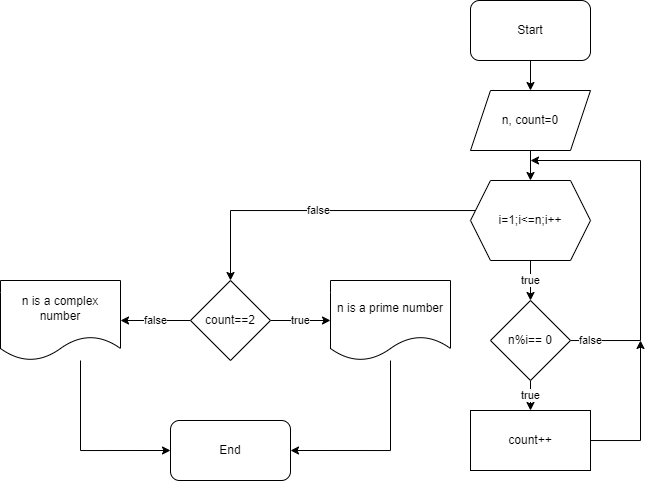

The diagram above was exported from draw.io. Its source (the exported page's mxGraphModel, read from the mxfile embedded in the PNG):
<mxGraphModel dx="2112" dy="709" grid="1" gridSize="10" guides="1" tooltips="1" connect="1" arrows="1" fold="1" page="1" pageScale="1" pageWidth="850" pageHeight="1100" math="0" shadow="0">
  <root>
    <mxCell id="0" />
    <mxCell id="1" parent="0" />
    <mxCell id="A4JzOgCtkceDp93slDg7-6" value="" style="edgeStyle=orthogonalEdgeStyle;rounded=0;orthogonalLoop=1;jettySize=auto;html=1;" parent="1" source="A4JzOgCtkceDp93slDg7-1" target="A4JzOgCtkceDp93slDg7-2" edge="1">
      <mxGeometry relative="1" as="geometry" />
    </mxCell>
    <mxCell id="A4JzOgCtkceDp93slDg7-1" value="Start" style="rounded=1;whiteSpace=wrap;html=1;" parent="1" vertex="1">
      <mxGeometry x="240" y="80" width="120" height="60" as="geometry" />
    </mxCell>
    <mxCell id="A4JzOgCtkceDp93slDg7-7" value="" style="edgeStyle=orthogonalEdgeStyle;rounded=0;orthogonalLoop=1;jettySize=auto;html=1;" parent="1" source="A4JzOgCtkceDp93slDg7-2" edge="1">
      <mxGeometry relative="1" as="geometry">
        <mxPoint x="300" y="260" as="targetPoint" />
      </mxGeometry>
    </mxCell>
    <mxCell id="A4JzOgCtkceDp93slDg7-2" value="n, count=0" style="shape=parallelogram;perimeter=parallelogramPerimeter;whiteSpace=wrap;html=1;fixedSize=1;" parent="1" vertex="1">
      <mxGeometry x="240" y="170" width="120" height="60" as="geometry" />
    </mxCell>
    <mxCell id="I8tvzyr2a71eLOWXUuKX-9" value="true" style="edgeStyle=orthogonalEdgeStyle;rounded=0;orthogonalLoop=1;jettySize=auto;html=1;" edge="1" parent="1" source="I8tvzyr2a71eLOWXUuKX-1" target="I8tvzyr2a71eLOWXUuKX-4">
      <mxGeometry relative="1" as="geometry" />
    </mxCell>
    <mxCell id="I8tvzyr2a71eLOWXUuKX-23" value="false" style="edgeStyle=orthogonalEdgeStyle;rounded=0;orthogonalLoop=1;jettySize=auto;html=1;entryX=0.5;entryY=0;entryDx=0;entryDy=0;" edge="1" parent="1" source="I8tvzyr2a71eLOWXUuKX-1" target="I8tvzyr2a71eLOWXUuKX-13">
      <mxGeometry relative="1" as="geometry">
        <mxPoint y="300" as="targetPoint" />
        <Array as="points">
          <mxPoint y="290" />
        </Array>
      </mxGeometry>
    </mxCell>
    <mxCell id="I8tvzyr2a71eLOWXUuKX-1" value="i=1;i&amp;lt;=n;i++" style="shape=hexagon;perimeter=hexagonPerimeter2;whiteSpace=wrap;html=1;fixedSize=1;" vertex="1" parent="1">
      <mxGeometry x="240" y="260" width="120" height="80" as="geometry" />
    </mxCell>
    <mxCell id="I8tvzyr2a71eLOWXUuKX-2" value="End" style="rounded=1;whiteSpace=wrap;html=1;" vertex="1" parent="1">
      <mxGeometry x="-60" y="500" width="120" height="60" as="geometry" />
    </mxCell>
    <mxCell id="I8tvzyr2a71eLOWXUuKX-12" value="true" style="edgeStyle=orthogonalEdgeStyle;rounded=0;orthogonalLoop=1;jettySize=auto;html=1;" edge="1" parent="1" source="I8tvzyr2a71eLOWXUuKX-4" target="I8tvzyr2a71eLOWXUuKX-11">
      <mxGeometry relative="1" as="geometry" />
    </mxCell>
    <mxCell id="I8tvzyr2a71eLOWXUuKX-21" value="false" style="edgeStyle=orthogonalEdgeStyle;rounded=0;orthogonalLoop=1;jettySize=auto;html=1;" edge="1" parent="1" source="I8tvzyr2a71eLOWXUuKX-4">
      <mxGeometry x="-0.8887" relative="1" as="geometry">
        <mxPoint x="300" y="240" as="targetPoint" />
        <Array as="points">
          <mxPoint x="410" y="420" />
          <mxPoint x="410" y="240" />
        </Array>
        <mxPoint as="offset" />
      </mxGeometry>
    </mxCell>
    <mxCell id="I8tvzyr2a71eLOWXUuKX-4" value="n%i== 0" style="rhombus;whiteSpace=wrap;html=1;" vertex="1" parent="1">
      <mxGeometry x="260" y="380" width="80" height="80" as="geometry" />
    </mxCell>
    <mxCell id="I8tvzyr2a71eLOWXUuKX-20" style="edgeStyle=orthogonalEdgeStyle;rounded=0;orthogonalLoop=1;jettySize=auto;html=1;entryX=1;entryY=0.5;entryDx=0;entryDy=0;" edge="1" parent="1" source="I8tvzyr2a71eLOWXUuKX-7" target="I8tvzyr2a71eLOWXUuKX-2">
      <mxGeometry relative="1" as="geometry">
        <Array as="points">
          <mxPoint x="160" y="530" />
        </Array>
      </mxGeometry>
    </mxCell>
    <mxCell id="I8tvzyr2a71eLOWXUuKX-7" value="n is a prime number" style="shape=document;whiteSpace=wrap;html=1;boundedLbl=1;" vertex="1" parent="1">
      <mxGeometry x="100" y="360" width="120" height="80" as="geometry" />
    </mxCell>
    <mxCell id="I8tvzyr2a71eLOWXUuKX-19" style="edgeStyle=orthogonalEdgeStyle;rounded=0;orthogonalLoop=1;jettySize=auto;html=1;entryX=0;entryY=0.5;entryDx=0;entryDy=0;" edge="1" parent="1" source="I8tvzyr2a71eLOWXUuKX-8" target="I8tvzyr2a71eLOWXUuKX-2">
      <mxGeometry relative="1" as="geometry">
        <Array as="points">
          <mxPoint x="-150" y="530" />
        </Array>
      </mxGeometry>
    </mxCell>
    <mxCell id="I8tvzyr2a71eLOWXUuKX-8" value="n is a complex number" style="shape=document;whiteSpace=wrap;html=1;boundedLbl=1;" vertex="1" parent="1">
      <mxGeometry x="-230" y="360" width="120" height="80" as="geometry" />
    </mxCell>
    <mxCell id="I8tvzyr2a71eLOWXUuKX-22" style="edgeStyle=orthogonalEdgeStyle;rounded=0;orthogonalLoop=1;jettySize=auto;html=1;" edge="1" parent="1" source="I8tvzyr2a71eLOWXUuKX-11">
      <mxGeometry relative="1" as="geometry">
        <mxPoint x="410.0000000000002" y="420" as="targetPoint" />
      </mxGeometry>
    </mxCell>
    <mxCell id="I8tvzyr2a71eLOWXUuKX-11" value="count++" style="rounded=0;whiteSpace=wrap;html=1;" vertex="1" parent="1">
      <mxGeometry x="240" y="490" width="120" height="60" as="geometry" />
    </mxCell>
    <mxCell id="I8tvzyr2a71eLOWXUuKX-14" value="true" style="edgeStyle=orthogonalEdgeStyle;rounded=0;orthogonalLoop=1;jettySize=auto;html=1;" edge="1" parent="1" source="I8tvzyr2a71eLOWXUuKX-13" target="I8tvzyr2a71eLOWXUuKX-7">
      <mxGeometry relative="1" as="geometry" />
    </mxCell>
    <mxCell id="I8tvzyr2a71eLOWXUuKX-15" value="false" style="edgeStyle=orthogonalEdgeStyle;rounded=0;orthogonalLoop=1;jettySize=auto;html=1;" edge="1" parent="1" source="I8tvzyr2a71eLOWXUuKX-13" target="I8tvzyr2a71eLOWXUuKX-8">
      <mxGeometry relative="1" as="geometry" />
    </mxCell>
    <mxCell id="I8tvzyr2a71eLOWXUuKX-13" value="count==2" style="rhombus;whiteSpace=wrap;html=1;" vertex="1" parent="1">
      <mxGeometry x="-40" y="360" width="80" height="80" as="geometry" />
    </mxCell>
  </root>
</mxGraphModel>